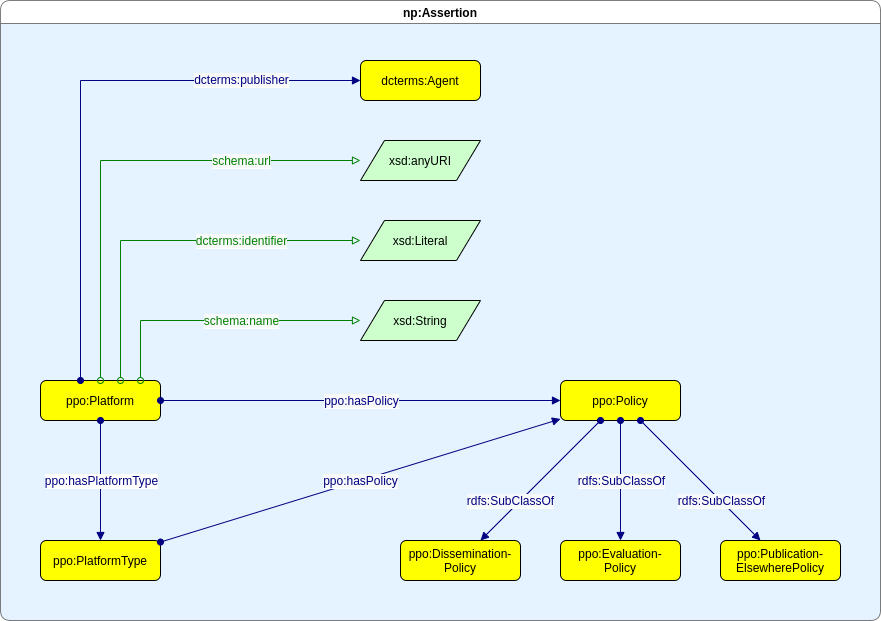

The diagram above was exported from draw.io. Its source (the exported page's mxGraphModel, read from the mxfile embedded in the PNG):
<mxGraphModel dx="690" dy="603" grid="1" gridSize="10" guides="1" tooltips="1" connect="1" arrows="1" fold="1" page="0" pageScale="1" pageWidth="827" pageHeight="1169" math="0" shadow="0">
  <root>
    <mxCell id="0" />
    <mxCell id="1" parent="0" />
    <mxCell id="gz-MgCHbJ46bP3CUC2vn-1" value="np:Assertion" style="swimlane;fontFamily=Helvetica;fontSize=12;rounded=1;gradientColor=none;swimlaneFillColor=#CCE5FF;opacity=50;" parent="1" vertex="1">
      <mxGeometry x="80" y="180" width="880" height="620" as="geometry">
        <mxRectangle x="80" y="180" width="110" height="30" as="alternateBounds" />
      </mxGeometry>
    </mxCell>
    <mxCell id="MVykyhPDBNr8RIQKqEZP-3" value="ppo:Platform" style="graphMlID=n4;shape=rect;rounded=1;arcsize=30;fillColor=#ffff00;strokeColor=#000000;strokeWidth=1.0" parent="gz-MgCHbJ46bP3CUC2vn-1" vertex="1">
      <mxGeometry x="40" y="380" width="120" height="40" as="geometry" />
    </mxCell>
    <mxCell id="0afHChDn0B2I90h6KcSq-1" value="xsd:Literal" style="graphMlID=n6;shape=parallelogram;fillColor=#ccffcc;strokeColor=#000000;strokeWidth=1.0" parent="gz-MgCHbJ46bP3CUC2vn-1" vertex="1">
      <mxGeometry x="360" y="220" width="120" height="40" as="geometry" />
    </mxCell>
    <mxCell id="0afHChDn0B2I90h6KcSq-2" value="" style="graphMlID=e2;rounded=0;endArrow=block;strokeColor=#008000;strokeWidth=1.0;startArrow=oval;startFill=0;endFill=0;edgeStyle=orthogonalEdgeStyle;" parent="gz-MgCHbJ46bP3CUC2vn-1" source="MVykyhPDBNr8RIQKqEZP-3" target="0afHChDn0B2I90h6KcSq-1" edge="1">
      <mxGeometry relative="1" as="geometry">
        <mxPoint x="160" y="390" as="sourcePoint" />
        <mxPoint x="-280.1892089843752" y="270.18034262995354" as="targetPoint" />
        <Array as="points">
          <mxPoint x="120" y="240" />
        </Array>
      </mxGeometry>
    </mxCell>
    <mxCell id="0afHChDn0B2I90h6KcSq-3" value="&lt;span style=&quot;color: rgb(0, 128, 0); font-size: 12px; background-color: rgb(248, 249, 250);&quot;&gt;dcterms:identifier&lt;/span&gt;" style="text;html=1;align=center;verticalAlign=middle;resizable=0;points=[];labelBackgroundColor=#ffffff;fontSize=12;fontFamily=Helvetica;" parent="0afHChDn0B2I90h6KcSq-2" vertex="1" connectable="0">
      <mxGeometry relative="1" as="geometry">
        <mxPoint x="70" as="offset" />
      </mxGeometry>
    </mxCell>
    <mxCell id="SunYYogLTdyj1RK_jPj5-1" value="xsd:anyURI" style="graphMlID=n6;shape=parallelogram;fillColor=#ccffcc;strokeColor=#000000;strokeWidth=1.0" parent="gz-MgCHbJ46bP3CUC2vn-1" vertex="1">
      <mxGeometry x="360" y="140" width="120" height="40" as="geometry" />
    </mxCell>
    <mxCell id="SunYYogLTdyj1RK_jPj5-2" value="xsd:String" style="graphMlID=n6;shape=parallelogram;fillColor=#ccffcc;strokeColor=#000000;strokeWidth=1.0" parent="gz-MgCHbJ46bP3CUC2vn-1" vertex="1">
      <mxGeometry x="360" y="300" width="120" height="40" as="geometry" />
    </mxCell>
    <mxCell id="SunYYogLTdyj1RK_jPj5-3" value="" style="graphMlID=e2;rounded=0;endArrow=block;strokeColor=#008000;strokeWidth=1.0;startArrow=oval;startFill=0;endFill=0;align=center;edgeStyle=orthogonalEdgeStyle;" parent="gz-MgCHbJ46bP3CUC2vn-1" source="MVykyhPDBNr8RIQKqEZP-3" target="SunYYogLTdyj1RK_jPj5-1" edge="1">
      <mxGeometry relative="1" as="geometry">
        <mxPoint x="160" y="390" as="sourcePoint" />
        <mxPoint x="-29.96091843180352" y="190" as="targetPoint" />
        <Array as="points">
          <mxPoint x="100" y="160" />
        </Array>
      </mxGeometry>
    </mxCell>
    <mxCell id="SunYYogLTdyj1RK_jPj5-4" value="&lt;span style=&quot;color: rgb(0, 128, 0); font-size: 12px; background-color: rgb(248, 249, 250);&quot;&gt;schema:url&lt;/span&gt;" style="text;html=1;align=center;verticalAlign=middle;resizable=0;points=[];labelBackgroundColor=#ffffff;fontSize=12;fontFamily=Helvetica;" parent="SunYYogLTdyj1RK_jPj5-3" vertex="1" connectable="0">
      <mxGeometry relative="1" as="geometry">
        <mxPoint x="120" as="offset" />
      </mxGeometry>
    </mxCell>
    <mxCell id="SunYYogLTdyj1RK_jPj5-5" value="" style="graphMlID=e2;rounded=0;endArrow=block;strokeColor=#008000;strokeWidth=1.0;startArrow=oval;startFill=0;endFill=0;align=center;edgeStyle=orthogonalEdgeStyle;" parent="gz-MgCHbJ46bP3CUC2vn-1" source="MVykyhPDBNr8RIQKqEZP-3" target="SunYYogLTdyj1RK_jPj5-2" edge="1">
      <mxGeometry relative="1" as="geometry">
        <mxPoint x="160" y="390" as="sourcePoint" />
        <mxPoint x="-19.96091843180352" y="200" as="targetPoint" />
        <Array as="points">
          <mxPoint x="140" y="320" />
        </Array>
      </mxGeometry>
    </mxCell>
    <mxCell id="SunYYogLTdyj1RK_jPj5-6" value="&lt;span style=&quot;color: rgb(0, 128, 0); font-size: 12px; background-color: rgb(248, 249, 250);&quot;&gt;schema:name&lt;br&gt;&lt;/span&gt;" style="text;html=1;align=center;verticalAlign=middle;resizable=0;points=[];labelBackgroundColor=#ffffff;fontSize=12;fontFamily=Helvetica;" parent="SunYYogLTdyj1RK_jPj5-5" vertex="1" connectable="0">
      <mxGeometry relative="1" as="geometry">
        <mxPoint x="20" as="offset" />
      </mxGeometry>
    </mxCell>
    <mxCell id="SunYYogLTdyj1RK_jPj5-7" value="dcterms:Agent" style="graphMlID=n4;shape=rect;rounded=1;arcsize=30;fillColor=#ffff00;strokeColor=#000000;strokeWidth=1.0;fontFamily=Helvetica;" parent="gz-MgCHbJ46bP3CUC2vn-1" vertex="1">
      <mxGeometry x="359.9999999999999" y="60" width="120" height="40" as="geometry" />
    </mxCell>
    <mxCell id="SunYYogLTdyj1RK_jPj5-8" value="" style="graphMlID=e0;rounded=0;endArrow=block;strokeColor=#000080;strokeWidth=1.0;startArrow=oval;startFill=1;endFill=1;fontFamily=Helvetica;align=center;edgeStyle=orthogonalEdgeStyle;" parent="gz-MgCHbJ46bP3CUC2vn-1" source="MVykyhPDBNr8RIQKqEZP-3" target="SunYYogLTdyj1RK_jPj5-7" edge="1">
      <mxGeometry relative="1" as="geometry">
        <mxPoint x="40" y="80" as="sourcePoint" />
        <mxPoint x="-29" y="200" as="targetPoint" />
        <Array as="points">
          <mxPoint x="80" y="80" />
        </Array>
      </mxGeometry>
    </mxCell>
    <mxCell id="SunYYogLTdyj1RK_jPj5-9" value="&lt;font color=&quot;#000080&quot; style=&quot;font-size: 12px;&quot;&gt;&lt;span style=&quot;font-size: 12px; background-color: rgb(248, 249, 250);&quot;&gt;dcterms:publisher&lt;/span&gt;&lt;/font&gt;" style="text;html=1;align=center;verticalAlign=middle;resizable=0;points=[];labelBackgroundColor=#ffffff;fontSize=12;fontFamily=Helvetica;" parent="SunYYogLTdyj1RK_jPj5-8" vertex="1" connectable="0">
      <mxGeometry relative="1" as="geometry">
        <mxPoint x="160" y="-11" as="offset" />
      </mxGeometry>
    </mxCell>
    <mxCell id="wgvQZaefd5ww9gvOljm6-1" value="ppo:PlatformType" style="graphMlID=n4;shape=rect;rounded=1;arcsize=30;fillColor=#ffff00;strokeColor=#000000;strokeWidth=1.0" parent="gz-MgCHbJ46bP3CUC2vn-1" vertex="1">
      <mxGeometry x="40" y="540" width="120" height="40" as="geometry" />
    </mxCell>
    <mxCell id="wgvQZaefd5ww9gvOljm6-2" value="" style="graphMlID=e0;rounded=0;endArrow=block;strokeColor=#000080;strokeWidth=1.0;startArrow=oval;startFill=1;endFill=1;fontFamily=Helvetica;fontSize=12;" parent="gz-MgCHbJ46bP3CUC2vn-1" source="MVykyhPDBNr8RIQKqEZP-3" target="wgvQZaefd5ww9gvOljm6-1" edge="1">
      <mxGeometry relative="1" as="geometry">
        <mxPoint x="-490" y="60" as="sourcePoint" />
        <mxPoint x="-170" y="60" as="targetPoint" />
      </mxGeometry>
    </mxCell>
    <mxCell id="wgvQZaefd5ww9gvOljm6-3" value="ppo:hasPlatformType" style="edgeLabel;html=1;align=center;verticalAlign=middle;resizable=0;points=[];fontSize=12;fontFamily=Helvetica;fontColor=#000080;" parent="wgvQZaefd5ww9gvOljm6-2" vertex="1" connectable="0">
      <mxGeometry relative="1" as="geometry">
        <mxPoint as="offset" />
      </mxGeometry>
    </mxCell>
    <mxCell id="MJRSZF9TvteIFQLf6DUk-2" value="" style="graphMlID=e0;rounded=0;endArrow=block;strokeColor=#000080;strokeWidth=1.0;startArrow=oval;startFill=1;endFill=1;fontFamily=Helvetica;fontSize=11;" parent="gz-MgCHbJ46bP3CUC2vn-1" source="wgvQZaefd5ww9gvOljm6-1" target="rIVNulveX6J6Kft9MRbE-3" edge="1">
      <mxGeometry relative="1" as="geometry">
        <mxPoint x="320" y="350" as="sourcePoint" />
        <mxPoint x="640" y="400" as="targetPoint" />
      </mxGeometry>
    </mxCell>
    <mxCell id="MJRSZF9TvteIFQLf6DUk-3" value="&lt;span style=&quot;color: rgb(0, 0, 128); font-size: 12px; background-color: rgb(248, 249, 250);&quot;&gt;ppo:hasPolicy&lt;/span&gt;" style="text;html=1;align=center;verticalAlign=middle;resizable=0;points=[];labelBackgroundColor=#ffffff;fontSize=12;fontFamily=Helvetica;" parent="MJRSZF9TvteIFQLf6DUk-2" vertex="1" connectable="0">
      <mxGeometry relative="1" as="geometry">
        <mxPoint as="offset" />
      </mxGeometry>
    </mxCell>
    <mxCell id="rIVNulveX6J6Kft9MRbE-1" value="ppo:Evaluation-&#10;Policy" style="graphMlID=n4;shape=rect;rounded=1;arcsize=30;fillColor=#ffff00;strokeColor=#000000;strokeWidth=1.0" parent="gz-MgCHbJ46bP3CUC2vn-1" vertex="1">
      <mxGeometry x="560" y="540" width="120" height="40" as="geometry" />
    </mxCell>
    <mxCell id="rIVNulveX6J6Kft9MRbE-2" value="ppo:Publication-&#10;ElsewherePolicy" style="graphMlID=n4;shape=rect;rounded=1;arcsize=30;fillColor=#ffff00;strokeColor=#000000;strokeWidth=1.0" parent="gz-MgCHbJ46bP3CUC2vn-1" vertex="1">
      <mxGeometry x="720" y="540" width="120" height="40" as="geometry" />
    </mxCell>
    <mxCell id="rIVNulveX6J6Kft9MRbE-3" value="ppo:Policy" style="graphMlID=n4;shape=rect;rounded=1;arcsize=30;fillColor=#ffff00;strokeColor=#000000;strokeWidth=1.0" parent="gz-MgCHbJ46bP3CUC2vn-1" vertex="1">
      <mxGeometry x="560" y="380" width="120" height="40" as="geometry" />
    </mxCell>
    <mxCell id="rIVNulveX6J6Kft9MRbE-4" value="ppo:Dissemination-&#10;Policy" style="graphMlID=n4;shape=rect;rounded=1;arcsize=30;fillColor=#ffff00;strokeColor=#000000;strokeWidth=1.0" parent="gz-MgCHbJ46bP3CUC2vn-1" vertex="1">
      <mxGeometry x="400" y="540" width="120" height="40" as="geometry" />
    </mxCell>
    <mxCell id="rIVNulveX6J6Kft9MRbE-5" value="" style="graphMlID=e0;rounded=0;endArrow=block;strokeColor=#000080;strokeWidth=1.0;startArrow=oval;startFill=1;endFill=1;fontFamily=Helvetica;fontSize=11;" parent="gz-MgCHbJ46bP3CUC2vn-1" source="rIVNulveX6J6Kft9MRbE-3" target="rIVNulveX6J6Kft9MRbE-4" edge="1">
      <mxGeometry relative="1" as="geometry">
        <mxPoint x="570" y="270.08183758898736" as="sourcePoint" />
        <mxPoint x="721" y="270" as="targetPoint" />
      </mxGeometry>
    </mxCell>
    <mxCell id="rIVNulveX6J6Kft9MRbE-6" value="&lt;span style=&quot;color: rgb(0, 0, 128); font-size: 12px; background-color: rgb(248, 249, 250);&quot;&gt;rdfs:SubClassOf&lt;/span&gt;" style="text;html=1;align=center;verticalAlign=middle;resizable=0;points=[];labelBackgroundColor=#ffffff;fontSize=12;fontFamily=Helvetica;" parent="rIVNulveX6J6Kft9MRbE-5" vertex="1" connectable="0">
      <mxGeometry relative="1" as="geometry">
        <mxPoint x="-30" y="20" as="offset" />
      </mxGeometry>
    </mxCell>
    <mxCell id="rIVNulveX6J6Kft9MRbE-7" value="" style="graphMlID=e0;rounded=0;endArrow=block;strokeColor=#000080;strokeWidth=1.0;startArrow=oval;startFill=1;endFill=1;fontFamily=Helvetica;fontSize=11;" parent="gz-MgCHbJ46bP3CUC2vn-1" source="rIVNulveX6J6Kft9MRbE-3" target="rIVNulveX6J6Kft9MRbE-2" edge="1">
      <mxGeometry relative="1" as="geometry">
        <mxPoint x="603.3333333333333" y="440" as="sourcePoint" />
        <mxPoint x="456.66666666666674" y="550" as="targetPoint" />
      </mxGeometry>
    </mxCell>
    <mxCell id="rIVNulveX6J6Kft9MRbE-8" value="&lt;span style=&quot;color: rgb(0, 0, 128); font-size: 12px; background-color: rgb(248, 249, 250);&quot;&gt;rdfs:SubClassOf&lt;/span&gt;" style="text;html=1;align=center;verticalAlign=middle;resizable=0;points=[];labelBackgroundColor=#ffffff;fontSize=12;fontFamily=Helvetica;" parent="rIVNulveX6J6Kft9MRbE-7" vertex="1" connectable="0">
      <mxGeometry relative="1" as="geometry">
        <mxPoint x="20" y="20" as="offset" />
      </mxGeometry>
    </mxCell>
    <mxCell id="rIVNulveX6J6Kft9MRbE-9" value="" style="graphMlID=e0;rounded=0;endArrow=block;strokeColor=#000080;strokeWidth=1.0;startArrow=oval;startFill=1;endFill=1;fontFamily=Helvetica;fontSize=11;" parent="gz-MgCHbJ46bP3CUC2vn-1" source="rIVNulveX6J6Kft9MRbE-3" target="rIVNulveX6J6Kft9MRbE-1" edge="1">
      <mxGeometry relative="1" as="geometry">
        <mxPoint x="613.3333333333333" y="450" as="sourcePoint" />
        <mxPoint x="466.66666666666674" y="560" as="targetPoint" />
      </mxGeometry>
    </mxCell>
    <mxCell id="rIVNulveX6J6Kft9MRbE-10" value="&lt;span style=&quot;color: rgb(0, 0, 128); font-size: 12px; background-color: rgb(248, 249, 250);&quot;&gt;rdfs:SubClassOf&lt;/span&gt;" style="text;html=1;align=center;verticalAlign=middle;resizable=0;points=[];labelBackgroundColor=#ffffff;fontSize=12;fontFamily=Helvetica;" parent="rIVNulveX6J6Kft9MRbE-9" vertex="1" connectable="0">
      <mxGeometry relative="1" as="geometry">
        <mxPoint as="offset" />
      </mxGeometry>
    </mxCell>
    <mxCell id="KPBt56mXRijsaWwPCZUU-1" value="" style="graphMlID=e0;rounded=0;endArrow=block;strokeColor=#000080;strokeWidth=1.0;startArrow=oval;startFill=1;endFill=1;fontFamily=Helvetica;fontSize=11;" parent="gz-MgCHbJ46bP3CUC2vn-1" source="MVykyhPDBNr8RIQKqEZP-3" target="rIVNulveX6J6Kft9MRbE-3" edge="1">
      <mxGeometry relative="1" as="geometry">
        <mxPoint x="170" y="551.5384615384614" as="sourcePoint" />
        <mxPoint x="570" y="428.46153846153857" as="targetPoint" />
      </mxGeometry>
    </mxCell>
    <mxCell id="KPBt56mXRijsaWwPCZUU-2" value="&lt;span style=&quot;color: rgb(0, 0, 128); font-size: 12px; background-color: rgb(248, 249, 250);&quot;&gt;ppo:hasPolicy&lt;/span&gt;" style="text;html=1;align=center;verticalAlign=middle;resizable=0;points=[];labelBackgroundColor=#ffffff;fontSize=12;fontFamily=Helvetica;" parent="KPBt56mXRijsaWwPCZUU-1" vertex="1" connectable="0">
      <mxGeometry relative="1" as="geometry">
        <mxPoint as="offset" />
      </mxGeometry>
    </mxCell>
  </root>
</mxGraphModel>